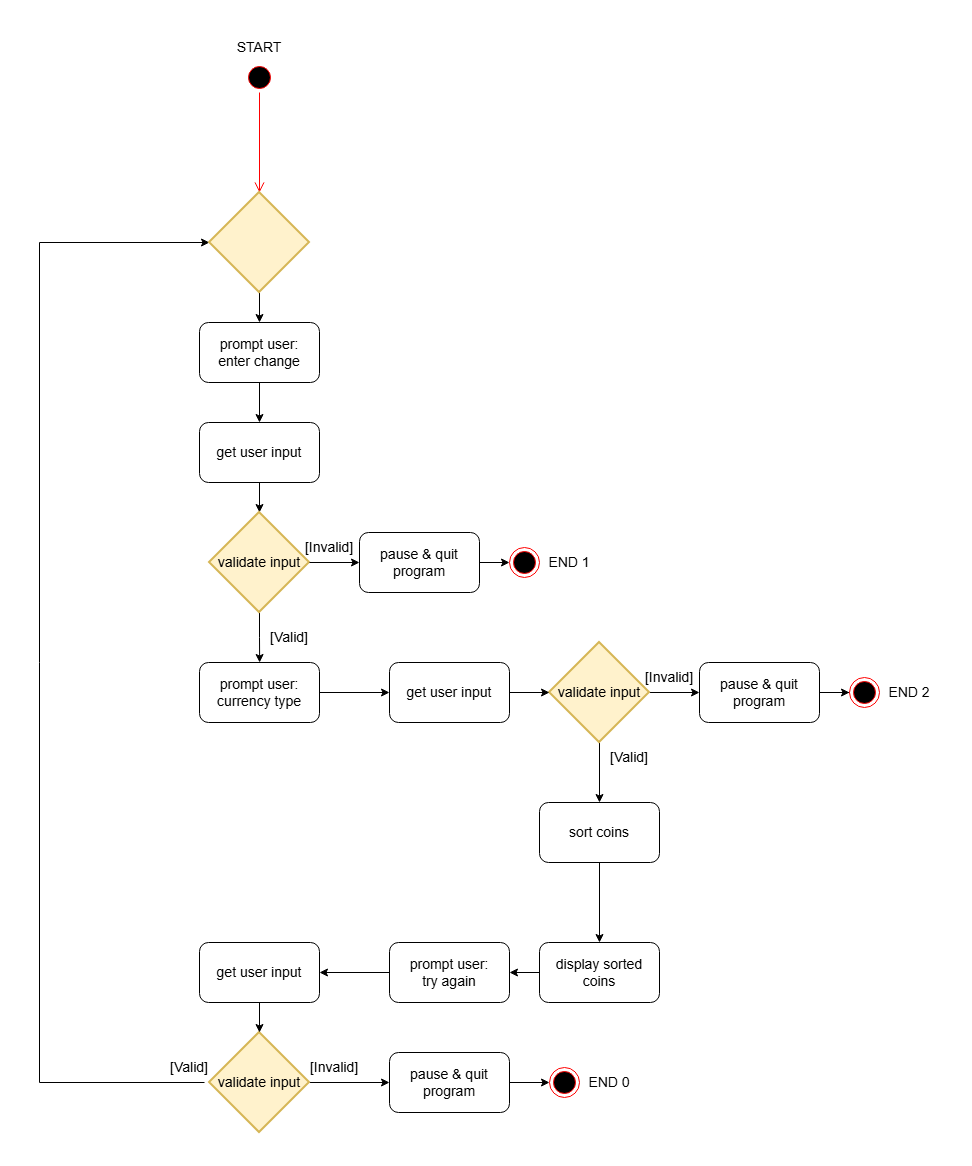

The diagram above was exported from draw.io. Its source (the exported page's mxGraphModel, read from the mxfile embedded in the PNG):
<mxGraphModel dx="1188" dy="1458" grid="1" gridSize="10" guides="1" tooltips="1" connect="1" arrows="1" fold="1" page="1" pageScale="1" pageWidth="1169" pageHeight="827" math="0" shadow="0">
  <root>
    <mxCell id="0" />
    <mxCell id="1" parent="0" />
    <mxCell id="MHgJQMN_8CAVmqs6_vYY-4" edge="1" parent="1" source="MHgJQMN_8CAVmqs6_vYY-3" style="edgeStyle=orthogonalEdgeStyle;rounded=0;orthogonalLoop=1;jettySize=auto;html=1;fontSize=14;">
      <mxGeometry relative="1" as="geometry">
        <mxPoint x="350" y="320" as="targetPoint" />
      </mxGeometry>
    </mxCell>
    <mxCell id="MHgJQMN_8CAVmqs6_vYY-3" parent="1" style="rounded=1;whiteSpace=wrap;html=1;fontSize=14;" value="get user input" vertex="1">
      <mxGeometry height="60" width="120" x="290" y="230" as="geometry" />
    </mxCell>
    <mxCell id="MHgJQMN_8CAVmqs6_vYY-19" edge="1" parent="1" source="MHgJQMN_8CAVmqs6_vYY-5" style="edgeStyle=orthogonalEdgeStyle;rounded=0;orthogonalLoop=1;jettySize=auto;html=1;exitX=0.5;exitY=1;exitDx=0;exitDy=0;exitPerimeter=0;fontSize=14;">
      <mxGeometry relative="1" as="geometry">
        <mxPoint x="350.1428571428571" y="470" as="targetPoint" />
      </mxGeometry>
    </mxCell>
    <mxCell id="MHgJQMN_8CAVmqs6_vYY-5" parent="1" style="strokeWidth=2;html=1;shape=mxgraph.flowchart.decision;whiteSpace=wrap;fillColor=#fff2cc;strokeColor=#d6b656;fontSize=14;" value="validate input" vertex="1">
      <mxGeometry height="100" width="100" x="300" y="320" as="geometry" />
    </mxCell>
    <mxCell id="MHgJQMN_8CAVmqs6_vYY-7" parent="1" style="ellipse;html=1;shape=endState;fillColor=#000000;strokeColor=#ff0000;fontSize=14;" value="" vertex="1">
      <mxGeometry height="30" width="30" x="600" y="355" as="geometry" />
    </mxCell>
    <mxCell id="MHgJQMN_8CAVmqs6_vYY-11" parent="1" style="ellipse;html=1;shape=startState;fillColor=#000000;strokeColor=#ff0000;fontSize=14;" value="" vertex="1">
      <mxGeometry height="30" width="30" x="335" y="-130" as="geometry" />
    </mxCell>
    <mxCell id="MHgJQMN_8CAVmqs6_vYY-12" edge="1" parent="1" source="MHgJQMN_8CAVmqs6_vYY-11" style="edgeStyle=orthogonalEdgeStyle;html=1;verticalAlign=bottom;endArrow=open;endSize=8;strokeColor=#ff0000;rounded=0;entryX=0.5;entryY=0;entryDx=0;entryDy=0;entryPerimeter=0;fontSize=14;" target="MHgJQMN_8CAVmqs6_vYY-66" value="">
      <mxGeometry relative="1" as="geometry">
        <mxPoint x="460" y="60" as="targetPoint" />
      </mxGeometry>
    </mxCell>
    <mxCell id="MHgJQMN_8CAVmqs6_vYY-13" parent="1" style="text;html=1;whiteSpace=wrap;strokeColor=none;fillColor=none;align=center;verticalAlign=middle;rounded=0;fontSize=14;" value="[Invalid]" vertex="1">
      <mxGeometry height="30" width="60" x="390" y="340" as="geometry" />
    </mxCell>
    <mxCell id="MHgJQMN_8CAVmqs6_vYY-16" edge="1" parent="1" source="MHgJQMN_8CAVmqs6_vYY-14" style="edgeStyle=orthogonalEdgeStyle;rounded=0;orthogonalLoop=1;jettySize=auto;html=1;entryX=0.5;entryY=0;entryDx=0;entryDy=0;fontSize=14;" target="MHgJQMN_8CAVmqs6_vYY-3">
      <mxGeometry relative="1" as="geometry" />
    </mxCell>
    <mxCell id="MHgJQMN_8CAVmqs6_vYY-14" parent="1" style="rounded=1;whiteSpace=wrap;html=1;fontSize=14;" value="prompt user:&lt;div&gt;enter change&lt;/div&gt;" vertex="1">
      <mxGeometry height="60" width="120" x="290" y="130" as="geometry" />
    </mxCell>
    <mxCell id="MHgJQMN_8CAVmqs6_vYY-18" edge="1" parent="1" source="MHgJQMN_8CAVmqs6_vYY-17" style="edgeStyle=orthogonalEdgeStyle;rounded=0;orthogonalLoop=1;jettySize=auto;html=1;entryX=0;entryY=0.5;entryDx=0;entryDy=0;fontSize=14;" target="MHgJQMN_8CAVmqs6_vYY-7">
      <mxGeometry relative="1" as="geometry" />
    </mxCell>
    <mxCell id="MHgJQMN_8CAVmqs6_vYY-21" edge="1" parent="1" source="MHgJQMN_8CAVmqs6_vYY-20" style="edgeStyle=orthogonalEdgeStyle;rounded=0;orthogonalLoop=1;jettySize=auto;html=1;entryX=0;entryY=0.5;entryDx=0;entryDy=0;fontSize=14;" target="MHgJQMN_8CAVmqs6_vYY-22">
      <mxGeometry relative="1" as="geometry">
        <mxPoint x="350" y="560" as="targetPoint" />
      </mxGeometry>
    </mxCell>
    <mxCell id="MHgJQMN_8CAVmqs6_vYY-20" parent="1" style="rounded=1;whiteSpace=wrap;html=1;fontSize=14;" value="prompt user:&lt;div&gt;currency type&lt;/div&gt;" vertex="1">
      <mxGeometry height="60" width="120" x="290" y="470" as="geometry" />
    </mxCell>
    <mxCell id="MHgJQMN_8CAVmqs6_vYY-22" parent="1" style="rounded=1;whiteSpace=wrap;html=1;fontSize=14;" value="get user input" vertex="1">
      <mxGeometry height="60" width="120" x="480" y="470" as="geometry" />
    </mxCell>
    <mxCell id="MHgJQMN_8CAVmqs6_vYY-31" edge="1" parent="1" source="MHgJQMN_8CAVmqs6_vYY-24" style="edgeStyle=orthogonalEdgeStyle;rounded=0;orthogonalLoop=1;jettySize=auto;html=1;exitX=1;exitY=0.5;exitDx=0;exitDy=0;exitPerimeter=0;entryX=0;entryY=0.5;entryDx=0;entryDy=0;fontSize=14;" target="MHgJQMN_8CAVmqs6_vYY-28">
      <mxGeometry relative="1" as="geometry" />
    </mxCell>
    <mxCell id="MHgJQMN_8CAVmqs6_vYY-63" edge="1" parent="1" source="MHgJQMN_8CAVmqs6_vYY-24" style="edgeStyle=orthogonalEdgeStyle;rounded=0;orthogonalLoop=1;jettySize=auto;html=1;fontSize=14;">
      <mxGeometry relative="1" as="geometry">
        <mxPoint x="690" y="610" as="targetPoint" />
      </mxGeometry>
    </mxCell>
    <mxCell id="MHgJQMN_8CAVmqs6_vYY-24" parent="1" style="strokeWidth=2;html=1;shape=mxgraph.flowchart.decision;whiteSpace=wrap;fillColor=#fff2cc;strokeColor=#d6b656;fontSize=14;" value="validate input" vertex="1">
      <mxGeometry height="100" width="100" x="640" y="450" as="geometry" />
    </mxCell>
    <mxCell id="MHgJQMN_8CAVmqs6_vYY-48" edge="1" parent="1" source="MHgJQMN_8CAVmqs6_vYY-25" style="edgeStyle=orthogonalEdgeStyle;rounded=0;orthogonalLoop=1;jettySize=auto;html=1;fontSize=14;" value="">
      <mxGeometry relative="1" as="geometry">
        <mxPoint x="850" y="500" as="targetPoint" />
      </mxGeometry>
    </mxCell>
    <mxCell id="MHgJQMN_8CAVmqs6_vYY-25" parent="1" style="ellipse;html=1;shape=endState;fillColor=#000000;strokeColor=#ff0000;fontSize=14;" value="" vertex="1">
      <mxGeometry height="30" width="30" x="940" y="485" as="geometry" />
    </mxCell>
    <mxCell id="MHgJQMN_8CAVmqs6_vYY-26" parent="1" style="text;html=1;whiteSpace=wrap;strokeColor=none;fillColor=none;align=center;verticalAlign=middle;rounded=0;fontSize=14;" value="[Invalid]" vertex="1">
      <mxGeometry height="30" width="60" x="730" y="470" as="geometry" />
    </mxCell>
    <mxCell id="MHgJQMN_8CAVmqs6_vYY-34" edge="1" parent="1" source="MHgJQMN_8CAVmqs6_vYY-28" style="edgeStyle=orthogonalEdgeStyle;rounded=0;orthogonalLoop=1;jettySize=auto;html=1;exitX=1;exitY=0.5;exitDx=0;exitDy=0;entryX=0;entryY=0.5;entryDx=0;entryDy=0;fontSize=14;" target="MHgJQMN_8CAVmqs6_vYY-25">
      <mxGeometry relative="1" as="geometry" />
    </mxCell>
    <mxCell id="MHgJQMN_8CAVmqs6_vYY-28" parent="1" style="rounded=1;whiteSpace=wrap;html=1;fontSize=14;" value="pause &amp;amp; quit program" vertex="1">
      <mxGeometry height="60" width="120" x="790" y="470" as="geometry" />
    </mxCell>
    <mxCell id="MHgJQMN_8CAVmqs6_vYY-29" edge="1" parent="1" source="MHgJQMN_8CAVmqs6_vYY-22" style="edgeStyle=orthogonalEdgeStyle;rounded=0;orthogonalLoop=1;jettySize=auto;html=1;fontSize=14;" target="MHgJQMN_8CAVmqs6_vYY-24">
      <mxGeometry relative="1" as="geometry" />
    </mxCell>
    <mxCell id="MHgJQMN_8CAVmqs6_vYY-30" parent="1" style="text;html=1;whiteSpace=wrap;strokeColor=none;fillColor=none;align=center;verticalAlign=middle;rounded=0;fontSize=14;" value="[Valid]" vertex="1">
      <mxGeometry height="30" width="60" x="350" y="430" as="geometry" />
    </mxCell>
    <mxCell id="MHgJQMN_8CAVmqs6_vYY-33" edge="1" parent="1" source="MHgJQMN_8CAVmqs6_vYY-5" style="edgeStyle=orthogonalEdgeStyle;rounded=0;orthogonalLoop=1;jettySize=auto;html=1;fontSize=14;" target="MHgJQMN_8CAVmqs6_vYY-17" value="">
      <mxGeometry relative="1" as="geometry">
        <mxPoint x="400" y="370" as="sourcePoint" />
        <mxPoint x="520" y="370" as="targetPoint" />
      </mxGeometry>
    </mxCell>
    <mxCell id="MHgJQMN_8CAVmqs6_vYY-17" parent="1" style="rounded=1;whiteSpace=wrap;html=1;fontSize=14;" value="pause &amp;amp; quit program" vertex="1">
      <mxGeometry height="60" width="120" x="450" y="340" as="geometry" />
    </mxCell>
    <mxCell id="MHgJQMN_8CAVmqs6_vYY-37" edge="1" parent="1" source="MHgJQMN_8CAVmqs6_vYY-35" style="edgeStyle=orthogonalEdgeStyle;rounded=0;orthogonalLoop=1;jettySize=auto;html=1;fontSize=14;">
      <mxGeometry relative="1" as="geometry">
        <mxPoint x="600" y="780" as="targetPoint" />
      </mxGeometry>
    </mxCell>
    <mxCell id="MHgJQMN_8CAVmqs6_vYY-35" parent="1" style="rounded=1;whiteSpace=wrap;html=1;fontSize=14;" value="display sorted coins" vertex="1">
      <mxGeometry height="60" width="120" x="630" y="750" as="geometry" />
    </mxCell>
    <mxCell id="MHgJQMN_8CAVmqs6_vYY-42" edge="1" parent="1" source="MHgJQMN_8CAVmqs6_vYY-38" style="edgeStyle=orthogonalEdgeStyle;rounded=0;orthogonalLoop=1;jettySize=auto;html=1;entryX=1;entryY=0.5;entryDx=0;entryDy=0;fontSize=14;" target="MHgJQMN_8CAVmqs6_vYY-40">
      <mxGeometry relative="1" as="geometry" />
    </mxCell>
    <mxCell id="MHgJQMN_8CAVmqs6_vYY-38" parent="1" style="rounded=1;whiteSpace=wrap;html=1;fontSize=14;" value="prompt user:&lt;br&gt;try again" vertex="1">
      <mxGeometry height="60" width="120" x="480" y="750" as="geometry" />
    </mxCell>
    <mxCell id="MHgJQMN_8CAVmqs6_vYY-40" parent="1" style="rounded=1;whiteSpace=wrap;html=1;fontSize=14;" value="get user input" vertex="1">
      <mxGeometry height="60" width="120" x="290" y="750" as="geometry" />
    </mxCell>
    <mxCell id="MHgJQMN_8CAVmqs6_vYY-45" edge="1" parent="1" source="MHgJQMN_8CAVmqs6_vYY-52" style="edgeStyle=orthogonalEdgeStyle;rounded=0;orthogonalLoop=1;jettySize=auto;html=1;exitX=0.75;exitY=1;exitDx=0;exitDy=0;entryX=0;entryY=0.5;entryDx=0;entryDy=0;entryPerimeter=0;fontSize=14;" target="MHgJQMN_8CAVmqs6_vYY-66">
      <mxGeometry relative="1" as="geometry">
        <Array as="points">
          <mxPoint x="130" y="890" />
          <mxPoint x="130" y="50" />
        </Array>
        <mxPoint x="310.02857142857147" y="720.0285714285715" as="sourcePoint" />
        <mxPoint x="350" y="110" as="targetPoint" />
      </mxGeometry>
    </mxCell>
    <mxCell id="MHgJQMN_8CAVmqs6_vYY-46" edge="1" parent="1" source="MHgJQMN_8CAVmqs6_vYY-55" style="edgeStyle=orthogonalEdgeStyle;rounded=0;orthogonalLoop=1;jettySize=auto;html=1;exitX=1;exitY=0.5;exitDx=0;exitDy=0;exitPerimeter=0;fontSize=14;">
      <mxGeometry relative="1" as="geometry">
        <mxPoint x="390" y="890" as="sourcePoint" />
        <mxPoint x="480" y="890" as="targetPoint" />
      </mxGeometry>
    </mxCell>
    <mxCell id="MHgJQMN_8CAVmqs6_vYY-49" parent="1" style="ellipse;html=1;shape=endState;fillColor=#000000;strokeColor=#ff0000;fontSize=14;" value="" vertex="1">
      <mxGeometry height="30" width="30" x="640" y="875" as="geometry" />
    </mxCell>
    <mxCell id="MHgJQMN_8CAVmqs6_vYY-51" edge="1" parent="1" source="MHgJQMN_8CAVmqs6_vYY-50" style="edgeStyle=orthogonalEdgeStyle;rounded=0;orthogonalLoop=1;jettySize=auto;html=1;entryX=0;entryY=0.5;entryDx=0;entryDy=0;fontSize=14;" target="MHgJQMN_8CAVmqs6_vYY-49">
      <mxGeometry relative="1" as="geometry" />
    </mxCell>
    <mxCell id="MHgJQMN_8CAVmqs6_vYY-50" parent="1" style="rounded=1;whiteSpace=wrap;html=1;fontSize=14;" value="pause &amp;amp; quit program" vertex="1">
      <mxGeometry height="60" width="120" x="480" y="860" as="geometry" />
    </mxCell>
    <mxCell id="MHgJQMN_8CAVmqs6_vYY-52" parent="1" style="text;html=1;whiteSpace=wrap;strokeColor=none;fillColor=none;align=center;verticalAlign=middle;rounded=0;fontSize=14;" value="[Valid]" vertex="1">
      <mxGeometry height="30" width="60" x="250" y="860" as="geometry" />
    </mxCell>
    <mxCell id="MHgJQMN_8CAVmqs6_vYY-53" parent="1" style="text;html=1;whiteSpace=wrap;strokeColor=none;fillColor=none;align=center;verticalAlign=middle;rounded=0;fontSize=14;" value="[Valid]" vertex="1">
      <mxGeometry height="30" width="60" x="690" y="550" as="geometry" />
    </mxCell>
    <mxCell id="MHgJQMN_8CAVmqs6_vYY-54" parent="1" style="text;html=1;whiteSpace=wrap;strokeColor=none;fillColor=none;align=center;verticalAlign=middle;rounded=0;fontSize=14;" value="[Invalid]" vertex="1">
      <mxGeometry height="30" width="70" x="390" y="860" as="geometry" />
    </mxCell>
    <mxCell id="MHgJQMN_8CAVmqs6_vYY-55" parent="1" style="strokeWidth=2;html=1;shape=mxgraph.flowchart.decision;whiteSpace=wrap;fillColor=#fff2cc;strokeColor=#d6b656;fontSize=14;" value="validate input" vertex="1">
      <mxGeometry height="100" width="100" x="300" y="840" as="geometry" />
    </mxCell>
    <mxCell id="MHgJQMN_8CAVmqs6_vYY-58" edge="1" parent="1" source="MHgJQMN_8CAVmqs6_vYY-40" style="edgeStyle=orthogonalEdgeStyle;rounded=0;orthogonalLoop=1;jettySize=auto;html=1;entryX=0.5;entryY=0;entryDx=0;entryDy=0;entryPerimeter=0;fontSize=14;" target="MHgJQMN_8CAVmqs6_vYY-55">
      <mxGeometry relative="1" as="geometry" />
    </mxCell>
    <mxCell id="MHgJQMN_8CAVmqs6_vYY-59" parent="1" style="text;html=1;whiteSpace=wrap;strokeColor=none;fillColor=none;align=center;verticalAlign=middle;rounded=0;fontSize=14;" value="&lt;div&gt;START&lt;/div&gt;" vertex="1">
      <mxGeometry height="30" width="60" x="320" y="-160" as="geometry" />
    </mxCell>
    <mxCell id="MHgJQMN_8CAVmqs6_vYY-60" parent="1" style="text;html=1;whiteSpace=wrap;strokeColor=none;fillColor=none;align=center;verticalAlign=middle;rounded=0;fontSize=14;" value="END 1" vertex="1">
      <mxGeometry height="30" width="60" x="630" y="355" as="geometry" />
    </mxCell>
    <mxCell id="MHgJQMN_8CAVmqs6_vYY-61" parent="1" style="text;html=1;whiteSpace=wrap;strokeColor=none;fillColor=none;align=center;verticalAlign=middle;rounded=0;fontSize=14;" value="END 2" vertex="1">
      <mxGeometry height="30" width="60" x="970" y="485" as="geometry" />
    </mxCell>
    <mxCell id="MHgJQMN_8CAVmqs6_vYY-62" parent="1" style="text;html=1;whiteSpace=wrap;strokeColor=none;fillColor=none;align=center;verticalAlign=middle;rounded=0;fontSize=14;" value="END 0" vertex="1">
      <mxGeometry height="30" width="60" x="670" y="875" as="geometry" />
    </mxCell>
    <mxCell id="MHgJQMN_8CAVmqs6_vYY-65" edge="1" parent="1" source="MHgJQMN_8CAVmqs6_vYY-64" style="edgeStyle=orthogonalEdgeStyle;rounded=0;orthogonalLoop=1;jettySize=auto;html=1;entryX=0.5;entryY=0;entryDx=0;entryDy=0;fontSize=14;" target="MHgJQMN_8CAVmqs6_vYY-35">
      <mxGeometry relative="1" as="geometry" />
    </mxCell>
    <mxCell id="MHgJQMN_8CAVmqs6_vYY-64" parent="1" style="rounded=1;whiteSpace=wrap;html=1;fontSize=14;" value="sort coins" vertex="1">
      <mxGeometry height="60" width="120" x="630" y="610" as="geometry" />
    </mxCell>
    <mxCell id="MHgJQMN_8CAVmqs6_vYY-67" edge="1" parent="1" source="MHgJQMN_8CAVmqs6_vYY-66" style="edgeStyle=orthogonalEdgeStyle;rounded=0;orthogonalLoop=1;jettySize=auto;html=1;entryX=0.5;entryY=0;entryDx=0;entryDy=0;fontSize=14;" target="MHgJQMN_8CAVmqs6_vYY-14">
      <mxGeometry relative="1" as="geometry" />
    </mxCell>
    <mxCell id="MHgJQMN_8CAVmqs6_vYY-66" parent="1" style="strokeWidth=2;html=1;shape=mxgraph.flowchart.decision;whiteSpace=wrap;fillColor=#fff2cc;strokeColor=#d6b656;fontSize=14;" value="" vertex="1">
      <mxGeometry height="100" width="100" x="300" as="geometry" />
    </mxCell>
  </root>
</mxGraphModel>